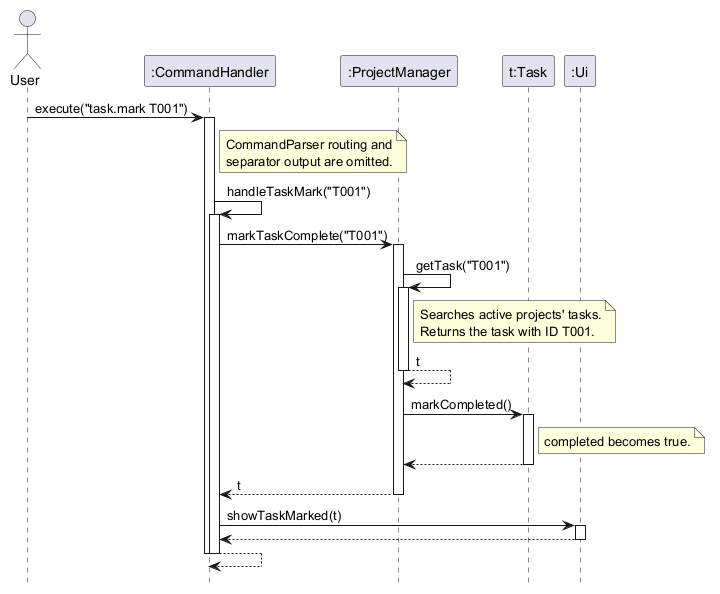

The diagram above was rendered by PlantUML. Its source (embedded in the PNG):
@startuml
' Successful execution of task.mark T001; task.unmark uses markTaskIncomplete.
hide footbox

actor User
participant ":CommandHandler" as CH
participant ":ProjectManager" as PM
participant "t:Task" as T
participant ":Ui" as UI

User -> CH : execute("task.mark T001")
activate CH
note right of CH : CommandParser routing and\nseparator output are omitted.
CH -> CH : handleTaskMark("T001")
activate CH
CH -> PM : markTaskComplete("T001")
activate PM
PM -> PM : getTask("T001")
activate PM
note right of PM : Searches active projects' tasks.\nReturns the task with ID T001.
PM --> PM : t
deactivate PM
PM -> T : markCompleted()
activate T
note right of T : completed becomes true.
T --> PM
deactivate T
PM --> CH : t
deactivate PM
CH -> UI : showTaskMarked(t)
activate UI
UI --> CH
deactivate UI
CH --> CH
deactivate CH
deactivate CH

@enduml